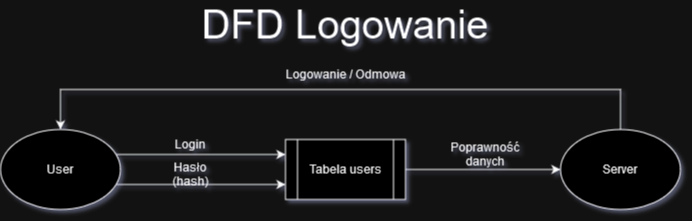

The diagram above was exported from draw.io. Its source (the exported page's mxGraphModel, read from the mxfile embedded in the PNG):
<mxGraphModel dx="1274" dy="669" grid="1" gridSize="10" guides="1" tooltips="1" connect="1" arrows="1" fold="1" page="1" pageScale="1" pageWidth="850" pageHeight="1100" math="0" shadow="0">
  <root>
    <mxCell id="0" />
    <mxCell id="1" parent="0" />
    <mxCell id="_sghLyPXGQ1ITNUn8Ros-4" style="edgeStyle=orthogonalEdgeStyle;rounded=0;orthogonalLoop=1;jettySize=auto;html=1;entryX=0;entryY=0.25;entryDx=0;entryDy=0;" edge="1" parent="1" source="_sghLyPXGQ1ITNUn8Ros-1" target="_sghLyPXGQ1ITNUn8Ros-3">
      <mxGeometry relative="1" as="geometry">
        <Array as="points">
          <mxPoint x="240" y="345" />
          <mxPoint x="240" y="345" />
        </Array>
      </mxGeometry>
    </mxCell>
    <mxCell id="_sghLyPXGQ1ITNUn8Ros-5" style="edgeStyle=orthogonalEdgeStyle;rounded=0;orthogonalLoop=1;jettySize=auto;html=1;entryX=0;entryY=0.75;entryDx=0;entryDy=0;" edge="1" parent="1" source="_sghLyPXGQ1ITNUn8Ros-1" target="_sghLyPXGQ1ITNUn8Ros-3">
      <mxGeometry relative="1" as="geometry">
        <Array as="points">
          <mxPoint x="250" y="375" />
          <mxPoint x="250" y="375" />
        </Array>
      </mxGeometry>
    </mxCell>
    <mxCell id="_sghLyPXGQ1ITNUn8Ros-1" value="User" style="ellipse;whiteSpace=wrap;html=1;" vertex="1" parent="1">
      <mxGeometry x="80" y="320" width="120" height="80" as="geometry" />
    </mxCell>
    <mxCell id="_sghLyPXGQ1ITNUn8Ros-7" style="edgeStyle=orthogonalEdgeStyle;rounded=0;orthogonalLoop=1;jettySize=auto;html=1;entryX=0.5;entryY=0;entryDx=0;entryDy=0;" edge="1" parent="1" source="_sghLyPXGQ1ITNUn8Ros-2" target="_sghLyPXGQ1ITNUn8Ros-1">
      <mxGeometry relative="1" as="geometry">
        <Array as="points">
          <mxPoint x="700" y="280" />
          <mxPoint x="140" y="280" />
        </Array>
      </mxGeometry>
    </mxCell>
    <mxCell id="_sghLyPXGQ1ITNUn8Ros-2" value="Server" style="ellipse;whiteSpace=wrap;html=1;" vertex="1" parent="1">
      <mxGeometry x="640" y="320" width="120" height="80" as="geometry" />
    </mxCell>
    <mxCell id="_sghLyPXGQ1ITNUn8Ros-6" style="edgeStyle=orthogonalEdgeStyle;rounded=0;orthogonalLoop=1;jettySize=auto;html=1;entryX=0;entryY=0.5;entryDx=0;entryDy=0;" edge="1" parent="1" source="_sghLyPXGQ1ITNUn8Ros-3" target="_sghLyPXGQ1ITNUn8Ros-2">
      <mxGeometry relative="1" as="geometry" />
    </mxCell>
    <mxCell id="_sghLyPXGQ1ITNUn8Ros-3" value="Tabela users" style="shape=process;whiteSpace=wrap;html=1;backgroundOutline=1;" vertex="1" parent="1">
      <mxGeometry x="365" y="330" width="120" height="60" as="geometry" />
    </mxCell>
    <mxCell id="_sghLyPXGQ1ITNUn8Ros-8" value="Login" style="text;html=1;align=center;verticalAlign=middle;whiteSpace=wrap;rounded=0;" vertex="1" parent="1">
      <mxGeometry x="240" y="320" width="60" height="30" as="geometry" />
    </mxCell>
    <mxCell id="_sghLyPXGQ1ITNUn8Ros-9" value="Hasło (hash)" style="text;html=1;align=center;verticalAlign=middle;whiteSpace=wrap;rounded=0;" vertex="1" parent="1">
      <mxGeometry x="235" y="350" width="70" height="30" as="geometry" />
    </mxCell>
    <mxCell id="_sghLyPXGQ1ITNUn8Ros-10" value="Poprawność danych" style="text;html=1;align=center;verticalAlign=middle;whiteSpace=wrap;rounded=0;" vertex="1" parent="1">
      <mxGeometry x="510" y="330" width="110" height="30" as="geometry" />
    </mxCell>
    <mxCell id="_sghLyPXGQ1ITNUn8Ros-11" value="Logowanie / Odmowa" style="text;html=1;align=center;verticalAlign=middle;whiteSpace=wrap;rounded=0;" vertex="1" parent="1">
      <mxGeometry x="354" y="250" width="142" height="30" as="geometry" />
    </mxCell>
    <mxCell id="_sghLyPXGQ1ITNUn8Ros-12" value="&lt;font style=&quot;font-size: 40px;&quot;&gt;DFD Logowanie&lt;br&gt;&lt;/font&gt;" style="text;html=1;align=center;verticalAlign=middle;whiteSpace=wrap;rounded=0;" vertex="1" parent="1">
      <mxGeometry x="265" y="200" width="320" height="30" as="geometry" />
    </mxCell>
  </root>
</mxGraphModel>